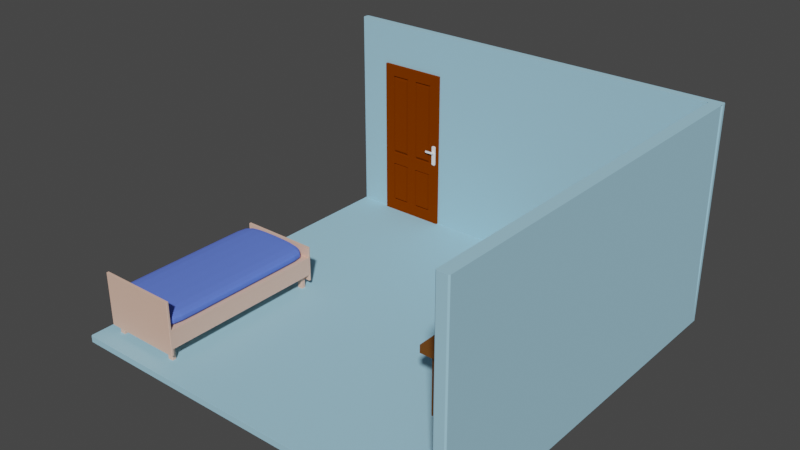 # Source: roomscene.blend  (saved by Blender 2.81.16; exported with 4.5.12 LTS)
import bpy
from mathutils import Matrix  # noqa: F401  (used for matrix-valued properties, if any)

bpy.ops.wm.read_factory_settings(use_empty=True)
scene = bpy.context.scene
scene.name = 'Scene'

# ---- collections
col_collection = bpy.data.collections.new('Collection'); scene.collection.children.link(col_collection)

# ---- materials (node trees are filled in below, after node groups)
mat_wall = bpy.data.materials.new('Wall')
mat_wall.use_transparent_shadow = False
mat_door = bpy.data.materials.new('Door')
mat_door.use_transparent_shadow = False
mat_doorhandle = bpy.data.materials.new('DoorHandle')
mat_doorhandle.use_transparent_shadow = False
mat_bed = bpy.data.materials.new('Bed')
mat_bed.use_transparent_shadow = False
mat_mattress = bpy.data.materials.new('Mattress')
mat_mattress.use_transparent_shadow = False
mat_table = bpy.data.materials.new('Table')
mat_table.use_transparent_shadow = False
mat_laptop = bpy.data.materials.new('Laptop')
mat_laptop.use_transparent_shadow = False

# ---- material node trees
mat_wall.use_nodes = True; mat_wall.node_tree.nodes.clear()
_N = mat_wall.node_tree.nodes; _L = mat_wall.node_tree.links
n0 = _N.new('ShaderNodeOutputMaterial'); n0.name = 'Material Output'; n0.location = (300, 300)
n1 = _N.new('ShaderNodeBsdfPrincipled'); n1.name = 'Principled BSDF'; n1.location = (10, 300)
n1.distribution = 'GGX'
n1.subsurface_method = 'BURLEY'
n1.inputs[0].default_value = (0.3658, 0.6456, 0.8, 1.0)
n1.inputs[2].default_value = 1.0
n1.inputs[3].default_value = 1.45
n1.inputs[27].default_value = (0.0, 0.0, 0.0, 1.0)
n1.inputs[28].default_value = 1.0
_L.new(n1.outputs[0], n0.inputs[0])
n0.is_active_output = True
mat_door.use_nodes = True; mat_door.node_tree.nodes.clear()
_N = mat_door.node_tree.nodes; _L = mat_door.node_tree.links
n0 = _N.new('ShaderNodeOutputMaterial'); n0.name = 'Material Output'; n0.location = (300, 300)
n1 = _N.new('ShaderNodeBsdfDiffuse'); n1.name = 'Diffuse BSDF'; n1.location = (10, 300)
n1.inputs[0].default_value = (0.1574, 0.02908, 0.0, 1.0)
n1.inputs[1].default_value = 1.0
_L.new(n1.outputs[0], n0.inputs[0])
n0.is_active_output = True
mat_doorhandle.use_nodes = True; mat_doorhandle.node_tree.nodes.clear()
_N = mat_doorhandle.node_tree.nodes; _L = mat_doorhandle.node_tree.links
n0 = _N.new('ShaderNodeOutputMaterial'); n0.name = 'Material Output'; n0.location = (300, 300)
n1 = _N.new('ShaderNodeBsdfPrincipled'); n1.name = 'Principled BSDF'; n1.location = (10, 300)
n1.distribution = 'GGX'
n1.subsurface_method = 'BURLEY'
n1.inputs[0].default_value = (1.0, 1.0, 1.0, 1.0)
n1.inputs[3].default_value = 1.45
n1.inputs[27].default_value = (0.0, 0.0, 0.0, 1.0)
n1.inputs[28].default_value = 1.0
_L.new(n1.outputs[0], n0.inputs[0])
n0.is_active_output = True
mat_bed.use_nodes = True; mat_bed.node_tree.nodes.clear()
_N = mat_bed.node_tree.nodes; _L = mat_bed.node_tree.links
n0 = _N.new('ShaderNodeOutputMaterial'); n0.name = 'Material Output'; n0.location = (300, 300)
n1 = _N.new('ShaderNodeBsdfPrincipled'); n1.name = 'Principled BSDF'; n1.location = (10, 300)
n1.distribution = 'GGX'
n1.subsurface_method = 'BURLEY'
n1.inputs[0].default_value = (0.8, 0.5134, 0.3953, 1.0)
n1.inputs[2].default_value = 1.0
n1.inputs[3].default_value = 1.45
n1.inputs[27].default_value = (0.0, 0.0, 0.0, 1.0)
n1.inputs[28].default_value = 1.0
_L.new(n1.outputs[0], n0.inputs[0])
n0.is_active_output = True
mat_mattress.use_nodes = True; mat_mattress.node_tree.nodes.clear()
_N = mat_mattress.node_tree.nodes; _L = mat_mattress.node_tree.links
n0 = _N.new('ShaderNodeOutputMaterial'); n0.name = 'Material Output'; n0.location = (300, 300)
n1 = _N.new('ShaderNodeBsdfPrincipled'); n1.name = 'Principled BSDF'; n1.location = (10, 300)
n1.distribution = 'GGX'
n1.subsurface_method = 'BURLEY'
n1.inputs[0].default_value = (0.1111, 0.1939, 0.8, 1.0)
n1.inputs[2].default_value = 1.0
n1.inputs[3].default_value = 1.45
n1.inputs[27].default_value = (0.0, 0.0, 0.0, 1.0)
n1.inputs[28].default_value = 1.0
_L.new(n1.outputs[0], n0.inputs[0])
n0.is_active_output = True
mat_table.use_nodes = True; mat_table.node_tree.nodes.clear()
_N = mat_table.node_tree.nodes; _L = mat_table.node_tree.links
n0 = _N.new('ShaderNodeOutputMaterial'); n0.name = 'Material Output'; n0.location = (300, 300)
n1 = _N.new('ShaderNodeBsdfPrincipled'); n1.name = 'Principled BSDF'; n1.location = (10, 300)
n1.distribution = 'GGX'
n1.subsurface_method = 'BURLEY'
n1.inputs[0].default_value = (0.1574, 0.05046, 0.0, 1.0)
n1.inputs[2].default_value = 1.0
n1.inputs[3].default_value = 1.45
n1.inputs[27].default_value = (0.0, 0.0, 0.0, 1.0)
n1.inputs[28].default_value = 1.0
_L.new(n1.outputs[0], n0.inputs[0])
n0.is_active_output = True
mat_laptop.use_nodes = True; mat_laptop.node_tree.nodes.clear()
_N = mat_laptop.node_tree.nodes; _L = mat_laptop.node_tree.links
n0 = _N.new('ShaderNodeOutputMaterial'); n0.name = 'Material Output'; n0.location = (300, 300)
n1 = _N.new('ShaderNodeBsdfPrincipled'); n1.name = 'Principled BSDF'; n1.location = (10, 300)
n1.distribution = 'GGX'
n1.subsurface_method = 'BURLEY'
n1.inputs[0].default_value = (0.5705, 0.5705, 0.5705, 1.0)
n1.inputs[3].default_value = 1.45
n1.inputs[27].default_value = (0.0, 0.0, 0.0, 1.0)
n1.inputs[28].default_value = 1.0
_L.new(n1.outputs[0], n0.inputs[0])
n0.is_active_output = True

# ---- world
world_world = bpy.data.worlds.new('World'); scene.world = world_world
world_world.use_nodes = True; world_world.node_tree.nodes.clear()
_N = world_world.node_tree.nodes; _L = world_world.node_tree.links
n0 = _N.new('ShaderNodeOutputWorld'); n0.name = 'World Output'; n0.location = (300, 300)
n1 = _N.new('ShaderNodeBackground'); n1.name = 'Background'; n1.location = (10, 300)
n1.inputs[0].default_value = (0.05088, 0.05088, 0.05088, 1.0)
_L.new(n1.outputs[0], n0.inputs[0])
n0.is_active_output = True
world_world.color = (0.05088, 0.05088, 0.05088)
world_world.use_sun_shadow = False
world_world.sun_shadow_jitter_overblur = 0.0

# ---- meshes
me_cube = bpy.data.meshes.new('Cube')
me_cube.from_pydata([(0.8271, 0.8216, 1.0), (0.8271, 0.8216, -0.516), (0.8271, -0.3221, 1.0), (0.8271, -0.3221, -0.516), (-0.3742, 0.8216, 1.0), (-0.3742, 0.8216, -0.516), (-0.3742, -0.3221, 1.0), (-0.3742, -0.3221, -0.516), (0.7921, 0.8216, -0.516), (0.7921, -0.3221, 1.0), (0.7921, -0.3221, -0.516), (0.7921, 0.8216, 1.0), (-0.3742, 0.7989, -0.516), (0.8271, 0.7989, 1.0), (-0.3742, 0.7989, 1.0), (0.8271, 0.7989, -0.516), (0.7921, 0.7989, -0.516), (0.7921, 0.7989, 1.0), (0.8271, 0.7989, 51.0), (0.8271, -0.3221, 51.0), (-0.3742, 0.7989, 51.0), (-0.3742, 0.8216, 51.0), (0.7921, 0.8216, 51.0), (0.8271, 0.8216, 51.0), (0.7921, -0.3221, 51.0), (0.7921, 0.7989, 51.0)], [], [(17, 14, 6, 9), (10, 9, 6, 7), (12, 14, 4, 5), (16, 15, 3, 10), (15, 13, 2, 3), (8, 11, 0, 1), (5, 4, 11, 8), (12, 16, 10, 7), (3, 2, 9, 10), (2, 13, 18, 19), (4, 14, 20, 21), (5, 8, 16, 12), (1, 0, 13, 15), (8, 1, 15, 16), (7, 6, 14, 12), (14, 17, 25, 20), (18, 25, 24, 19), (23, 22, 25, 18), (22, 21, 20, 25), (13, 0, 23, 18), (0, 11, 22, 23), (17, 9, 24, 25), (11, 4, 21, 22), (9, 2, 19, 24)])
_uv = me_cube.uv_layers.new(name='UVMap')
_uv.uv.foreach_set('vector', [0.6294, 0.505, 0.875, 0.505, 0.875, 0.75, 0.6294, 0.75, 0.375, 0.7544, 0.625, 0.7544, 0.625, 1.0, 0.375, 1.0, 0.375, 0.245, 0.625, 0.245, 0.625, 0.25, 0.375, 0.25, 0.3706, 0.505, 0.375, 0.505, 0.375, 0.75, 0.3706, 0.75, 0.375, 0.505, 0.625, 0.505, 0.625, 0.75, 0.375, 0.75, 0.375, 0.4956, 0.625, 0.4956, 0.625, 0.5, 0.375, 0.5, 0.375, 0.25, 0.625, 0.25, 0.625, 0.4956, 0.375, 0.4956, 0.125, 0.505, 0.3706, 0.505, 0.3706, 0.75, 0.125, 0.75, 0.375, 0.75, 0.625, 0.75, 0.625, 0.7544, 0.375, 0.7544, 0.625, 0.75, 0.625, 0.505, 0.625, 0.505, 0.625, 0.75, 0.625, 0.25, 0.625, 0.245, 0.625, 0.245, 0.625, 0.25, 0.125, 0.5, 0.3706, 0.5, 0.3706, 0.505, 0.125, 0.505, 0.375, 0.5, 0.625, 0.5, 0.625, 0.505, 0.375, 0.505, 0.3706, 0.5, 0.375, 0.5, 0.375, 0.505, 0.3706, 0.505, 0.375, 0.0, 0.625, 0.0, 0.625, 0.245, 0.375, 0.245, 0.875, 0.505, 0.6294, 0.505, 0.6294, 0.505, 0.875, 0.505, 0.625, 0.505, 0.6294, 0.505, 0.6294, 0.75, 0.625, 0.75, 0.625, 0.5, 0.6294, 0.5, 0.6294, 0.505, 0.625, 0.505, 0.6294, 0.5, 0.875, 0.5, 0.875, 0.505, 0.6294, 0.505, 0.625, 0.505, 0.625, 0.5, 0.625, 0.5, 0.625, 0.505, 0.625, 0.5, 0.625, 0.4956, 0.625, 0.4956, 0.625, 0.5, 0.6294, 0.505, 0.6294, 0.75, 0.6294, 0.75, 0.6294, 0.505, 0.625, 0.4956, 0.625, 0.25, 0.625, 0.25, 0.625, 0.4956, 0.625, 0.7544, 0.625, 0.75, 0.625, 0.75, 0.625, 0.7544])
me_cube.materials.append(mat_wall)
me_cube.use_remesh_preserve_volume = False
me_cube.use_remesh_preserve_attributes = False
me_cube.use_mirror_vertex_groups = False
me_cube.update()
me_cube_001 = bpy.data.meshes.new('Cube.001')
me_cube_001.from_pydata([(-1.0, -2.247, -1.0), (-1.0, -2.247, 1.0), (1.0, -2.247, -1.0), (1.0, -2.247, 1.0), (-1.0, -2.247, 0.8602), (1.0, -2.247, 0.8602), (1.0, -2.247, -0.1747), (-1.0, -2.247, -0.1747), (-0.7023, -2.247, -1.0), (-0.7023, -2.247, 1.0), (-0.7023, -2.247, 0.8602), (-0.7023, -2.247, -0.1747), (-0.1502, -2.247, -1.0), (-0.1502, -2.247, 1.0), (-0.1502, -2.247, 0.8602), (-0.1502, -2.247, -0.1747), (0.1335, -2.247, -1.0), (0.1335, -2.247, 1.0), (0.1335, -2.247, 0.8602), (0.1335, -2.247, -0.1747), (0.6905, -2.247, -1.0), (0.6905, -2.247, 1.0), (0.6905, -2.247, 0.8602), (0.6905, -2.247, -0.1747), (1.0, -2.247, -0.327), (-1.0, -2.247, -0.327), (-0.7023, -2.247, -0.327), (-0.1502, -2.247, -0.327), (0.1335, -2.247, -0.327), (0.6905, -2.247, -0.327), (1.0, -2.247, -0.8413), (-0.7023, -2.247, -0.8413), (-0.1502, -2.247, -0.8413), (0.1335, -2.247, -0.8413), (0.6905, -2.247, -0.8413), (-1.0, -2.247, -0.8413), (-0.1502, -1.472, 0.8602), (-0.7023, -1.472, 0.8602), (-0.1502, -1.472, -0.1747), (-0.7023, -1.472, -0.1747), (0.6905, -1.472, 0.8602), (0.1335, -1.472, 0.8602), (0.6905, -1.472, -0.1747), (0.1335, -1.472, -0.1747), (0.6905, -1.472, -0.327), (0.1335, -1.472, -0.327), (-0.1502, -1.472, -0.327), (-0.7023, -1.472, -0.327), (-0.7023, -1.472, -0.8413), (-0.1502, -1.472, -0.8413), (0.1335, -1.472, -0.8413), (0.6905, -1.472, -0.8413), (-0.2105, -2.333, 0.8196), (-0.642, -2.333, 0.8196), (-0.2105, -2.333, -0.134), (-0.642, -2.333, -0.134), (0.6297, -2.333, 0.8196), (0.1943, -2.333, 0.8196), (0.6297, -2.333, -0.134), (0.1943, -2.333, -0.134), (0.6297, -2.333, -0.3472), (0.1943, -2.333, -0.3472), (-0.2105, -2.333, -0.3472), (-0.642, -2.333, -0.3472), (-0.642, -2.333, -0.8211), (-0.2105, -2.333, -0.8211), (0.1943, -2.333, -0.8211), (0.6297, -2.333, -0.8211), (0.8032, -2.569, -0.165), (0.8032, -2.569, 0.07343), (0.9298, -2.569, -0.165), (0.9298, -2.569, 0.07343), (0.8242, -2.569, -0.1709), (0.8242, -2.569, 0.07932), (0.9088, -2.569, -0.1709), (0.9088, -2.569, 0.07932), (0.8566, -2.569, -0.1753), (0.8566, -2.569, 0.08374), (0.8764, -2.569, -0.1753), (0.8764, -2.569, 0.08374), (0.8032, -2.569, 0.005217), (0.9298, -2.569, 0.005217), (0.9298, -2.569, -0.01699), (0.8032, -2.569, -0.01699), (0.8299, -2.569, -0.165), (0.8299, -2.569, 0.07343), (0.8421, -2.569, -0.1709), (0.8421, -2.569, 0.07932), (0.8608, -2.569, -0.1753), (0.8608, -2.569, 0.08374), (0.8299, -2.569, 0.005217), (0.8299, -2.569, -0.01699), (0.8951, -2.569, -0.165), (0.8857, -2.569, -0.1709), (0.871, -2.569, -0.1753), (0.8951, -2.569, 0.07343), (0.8857, -2.569, 0.07932), (0.871, -2.569, 0.08374), (0.8951, -2.569, 0.005217), (0.8951, -2.569, -0.01699), (0.8869, -3.267, 0.005217), (0.8358, -2.768, 0.005217), (0.8869, -3.267, -0.01699), (0.8358, -2.768, -0.01699), (0.8267, -3.445, 0.005217), (0.8206, -3.023, 0.005217), (0.8267, -3.445, -0.01699), (0.8206, -3.023, -0.01699), (0.6049, -3.461, 0.005217), (0.5987, -3.038, 0.005217), (0.6049, -3.461, -0.01699), (0.5987, -3.038, -0.01699), (0.8032, -1.253, -0.165), (0.8032, -1.253, 0.07343), (0.9298, -1.253, -0.165), (0.9298, -1.253, 0.07343), (0.8242, -1.253, -0.1709), (0.8242, -1.253, 0.07932), (0.9088, -1.253, -0.1709), (0.9088, -1.253, 0.07932), (0.8566, -1.253, -0.1753), (0.8566, -1.253, 0.08374), (0.8764, -1.253, -0.1753), (0.8764, -1.253, 0.08374), (0.9298, -1.253, 0.005217), (0.8032, -1.253, 0.005217), (0.8032, -1.253, -0.01699), (0.9298, -1.253, -0.01699), (0.8608, -1.253, 0.08374), (0.8608, -1.253, -0.1753), (0.871, -1.253, 0.08374), (0.871, -1.253, -0.1753), (-1.0, 0.0, -1.0), (-1.0, 0.0, 1.0), (1.0, 0.0, -1.0), (1.0, 0.0, 1.0), (1.0, 0.0, 0.8602), (-1.0, 0.0, 0.8602), (-1.0, 0.0, -0.1747), (1.0, 0.0, -0.1747), (-0.7023, 0.0, 1.0), (-0.7023, 0.0, -1.0), (-0.1502, 0.0, 1.0), (-0.1502, 0.0, -1.0), (0.1335, 0.0, 1.0), (0.1335, 0.0, -1.0), (0.6905, 0.0, 1.0), (0.6905, 0.0, -1.0), (1.0, 0.0, -0.327), (-1.0, 0.0, -0.327), (-1.0, 0.0, -0.8413), (1.0, 0.0, -0.8413)], [], [(136, 135, 3, 5), (10, 9, 1, 4), (147, 134, 2, 20), (140, 133, 1, 9), (11, 10, 4, 7), (139, 136, 5, 6), (148, 139, 6, 24), (26, 11, 7, 25), (27, 15, 11, 26), (22, 18, 41, 40), (142, 140, 9, 13), (132, 141, 8, 0), (14, 13, 9, 10), (18, 17, 13, 14), (144, 142, 13, 17), (19, 18, 14, 15), (28, 19, 15, 27), (141, 143, 12, 8), (29, 23, 19, 28), (34, 29, 44, 51), (146, 144, 17, 21), (22, 21, 17, 18), (143, 145, 16, 12), (5, 3, 21, 22), (135, 146, 21, 3), (6, 5, 22, 23), (24, 6, 23, 29), (145, 147, 20, 16), (30, 24, 29, 34), (31, 32, 49, 48), (33, 28, 27, 32), (11, 15, 38, 39), (31, 26, 25, 35), (151, 148, 24, 30), (134, 151, 30, 2), (8, 31, 35, 0), (12, 32, 31, 8), (16, 33, 32, 12), (20, 34, 33, 16), (2, 30, 34, 20), (42, 40, 56, 58), (48, 49, 65, 64), (41, 43, 59, 57), (51, 44, 60, 67), (27, 26, 47, 46), (19, 23, 42, 43), (26, 31, 48, 47), (10, 11, 39, 37), (15, 14, 36, 38), (14, 10, 37, 36), (18, 19, 43, 41), (32, 27, 46, 49), (33, 34, 51, 50), (29, 28, 45, 44), (23, 22, 40, 42), (28, 33, 50, 45), (54, 52, 53, 55), (58, 56, 57, 59), (67, 60, 61, 66), (65, 62, 63, 64), (36, 37, 53, 52), (50, 51, 67, 66), (44, 45, 61, 60), (39, 38, 54, 55), (46, 47, 63, 62), (37, 39, 55, 53), (47, 48, 64, 63), (38, 36, 52, 54), (49, 46, 62, 65), (40, 41, 57, 56), (45, 50, 66, 61), (43, 42, 58, 59), (124, 115, 71, 81), (90, 85, 69, 80), (84, 68, 72, 86), (118, 74, 78, 122), (113, 69, 73, 117), (95, 71, 75, 96), (114, 70, 74, 118), (131, 122, 78, 94), (128, 121, 77, 89), (96, 75, 79, 97), (117, 73, 77, 121), (86, 72, 76, 88), (91, 90, 80, 83), (127, 124, 81, 82), (114, 127, 82, 70), (84, 91, 83, 68), (92, 99, 91, 84), (91, 99, 102, 103), (93, 86, 88, 94), (73, 87, 89, 77), (130, 128, 89, 97), (120, 129, 88, 76), (69, 85, 87, 73), (92, 84, 86, 93), (98, 95, 85, 90), (81, 71, 95, 98), (70, 92, 93, 74), (123, 130, 97, 79), (74, 93, 94, 78), (82, 81, 98, 99), (70, 82, 99, 92), (87, 96, 97, 89), (129, 131, 94, 88), (85, 95, 96, 87), (101, 103, 107, 105), (98, 90, 101, 100), (99, 98, 100, 102), (90, 91, 103, 101), (106, 104, 108, 110), (100, 101, 105, 104), (102, 100, 104, 106), (103, 102, 106, 107), (110, 108, 109, 111), (107, 106, 110, 111), (105, 107, 111, 109), (104, 105, 109, 108), (68, 83, 126, 112), (83, 80, 125, 126), (75, 119, 123, 79), (72, 116, 120, 76), (68, 112, 116, 72), (71, 115, 119, 75), (80, 69, 113, 125), (0, 35, 150, 132), (35, 25, 149, 150), (25, 7, 138, 149), (7, 4, 137, 138), (4, 1, 133, 137)])
me_cube_001.polygons.foreach_set('material_index', [0, 0, 0, 0, 0, 0, 0, 0, 0, 0, 0, 0, 0, 0, 0, 0, 0, 0, 0, 0, 0, 0, 0, 0, 0, 0, 0, 0, 0, 0, 0, 0, 0, 0, 0, 0, 0, 0, 0, 0, 0, 0, 0, 0, 0, 0, 0, 0, 0, 0, 0, 0, 0, 0, 0, 0, 0, 0, 0, 0, 0, 0, 0, 0, 0, 0, 0, 0, 0, 0, 0, 0, 1, 1, 1, 1, 1, 1, 1, 1, 1, 1, 1, 1, 1, 1, 1, 1, 1, 1, 1, 1, 1, 1, 1, 1, 1, 1, 1, 1, 1, 1, 1, 1, 1, 1, 1, 1, 1, 1, 1, 1, 1, 1, 1, 1, 1, 1, 1, 1, 1, 1, 1, 1, 1, 0, 0, 0, 0, 0])
_uv = me_cube_001.uv_layers.new(name='UVMap')
_uv.uv.foreach_set('vector', [0.6028, 0.625, 0.625, 0.625, 0.625, 0.75, 0.6028, 0.75, 0.6028, 0.9628, 0.625, 0.9628, 0.625, 1.0, 0.6028, 1.0, 0.3363, 0.625, 0.375, 0.625, 0.375, 0.75, 0.3363, 0.75, 0.8378, 0.625, 0.875, 0.625, 0.875, 0.75, 0.8378, 0.75, 0.4761, 0.9628, 0.6028, 0.9628, 0.6028, 1.0, 0.4761, 1.0, 0.4761, 0.625, 0.6028, 0.625, 0.6028, 0.75, 0.4761, 0.75, 0.4574, 0.625, 0.4761, 0.625, 0.4761, 0.75, 0.4574, 0.75, 0.4574, 0.9628, 0.4761, 0.9628, 0.4761, 1.0, 0.4574, 1.0, 0.4574, 0.8938, 0.4761, 0.8938, 0.4761, 0.9628, 0.4574, 0.9628, 0.6028, 0.7887, 0.6028, 0.8583, 0.6028, 0.8583, 0.6028, 0.7887, 0.7688, 0.625, 0.8378, 0.625, 0.8378, 0.75, 0.7688, 0.75, 0.125, 0.625, 0.1622, 0.625, 0.1622, 0.75, 0.125, 0.75, 0.6028, 0.8938, 0.625, 0.8938, 0.625, 0.9628, 0.6028, 0.9628, 0.6028, 0.8583, 0.625, 0.8583, 0.625, 0.8938, 0.6028, 0.8938, 0.7333, 0.625, 0.7688, 0.625, 0.7688, 0.75, 0.7333, 0.75, 0.4761, 0.8583, 0.6028, 0.8583, 0.6028, 0.8938, 0.4761, 0.8938, 0.4574, 0.8583, 0.4761, 0.8583, 0.4761, 0.8938, 0.4574, 0.8938, 0.1622, 0.625, 0.2312, 0.625, 0.2312, 0.75, 0.1622, 0.75, 0.4574, 0.7887, 0.4761, 0.7887, 0.4761, 0.8583, 0.4574, 0.8583, 0.3944, 0.7887, 0.4574, 0.7887, 0.4574, 0.7887, 0.3944, 0.7887, 0.6637, 0.625, 0.7333, 0.625, 0.7333, 0.75, 0.6637, 0.75, 0.6028, 0.7887, 0.625, 0.7887, 0.625, 0.8583, 0.6028, 0.8583, 0.2312, 0.625, 0.2667, 0.625, 0.2667, 0.75, 0.2312, 0.75, 0.6028, 0.75, 0.625, 0.75, 0.625, 0.7887, 0.6028, 0.7887, 0.625, 0.625, 0.6637, 0.625, 0.6637, 0.75, 0.625, 0.75, 0.4761, 0.75, 0.6028, 0.75, 0.6028, 0.7887, 0.4761, 0.7887, 0.4574, 0.75, 0.4761, 0.75, 0.4761, 0.7887, 0.4574, 0.7887, 0.2667, 0.625, 0.3363, 0.625, 0.3363, 0.75, 0.2667, 0.75, 0.3944, 0.75, 0.4574, 0.75, 0.4574, 0.7887, 0.3944, 0.7887, 0.3944, 0.9628, 0.3944, 0.8938, 0.3944, 0.8938, 0.3944, 0.9628, 0.3944, 0.8583, 0.4574, 0.8583, 0.4574, 0.8938, 0.3944, 0.8938, 0.4761, 0.9628, 0.4761, 0.8938, 0.4761, 0.8938, 0.4761, 0.9628, 0.3944, 0.9628, 0.4574, 0.9628, 0.4574, 1.0, 0.3944, 1.0, 0.3944, 0.625, 0.4574, 0.625, 0.4574, 0.75, 0.3944, 0.75, 0.375, 0.625, 0.3944, 0.625, 0.3944, 0.75, 0.375, 0.75, 0.375, 0.9628, 0.3944, 0.9628, 0.3944, 1.0, 0.375, 1.0, 0.375, 0.8938, 0.3944, 0.8938, 0.3944, 0.9628, 0.375, 0.9628, 0.375, 0.8583, 0.3944, 0.8583, 0.3944, 0.8938, 0.375, 0.8938, 0.375, 0.7887, 0.3944, 0.7887, 0.3944, 0.8583, 0.375, 0.8583, 0.375, 0.75, 0.3944, 0.75, 0.3944, 0.7887, 0.375, 0.7887, 0.4761, 0.7887, 0.6028, 0.7887, 0.6028, 0.7887, 0.4761, 0.7887, 0.3944, 0.9628, 0.3944, 0.8938, 0.3944, 0.8938, 0.3944, 0.9628, 0.6028, 0.8583, 0.4761, 0.8583, 0.4761, 0.8583, 0.6028, 0.8583, 0.3944, 0.7887, 0.4574, 0.7887, 0.4574, 0.7887, 0.3944, 0.7887, 0.4574, 0.8938, 0.4574, 0.9628, 0.4574, 0.9628, 0.4574, 0.8938, 0.4761, 0.8583, 0.4761, 0.7887, 0.4761, 0.7887, 0.4761, 0.8583, 0.4574, 0.9628, 0.3944, 0.9628, 0.3944, 0.9628, 0.4574, 0.9628, 0.6028, 0.9628, 0.4761, 0.9628, 0.4761, 0.9628, 0.6028, 0.9628, 0.4761, 0.8938, 0.6028, 0.8938, 0.6028, 0.8938, 0.4761, 0.8938, 0.6028, 0.8938, 0.6028, 0.9628, 0.6028, 0.9628, 0.6028, 0.8938, 0.6028, 0.8583, 0.4761, 0.8583, 0.4761, 0.8583, 0.6028, 0.8583, 0.3944, 0.8938, 0.4574, 0.8938, 0.4574, 0.8938, 0.3944, 0.8938, 0.3944, 0.8583, 0.3944, 0.7887, 0.3944, 0.7887, 0.3944, 0.8583, 0.4574, 0.7887, 0.4574, 0.8583, 0.4574, 0.8583, 0.4574, 0.7887, 0.4761, 0.7887, 0.6028, 0.7887, 0.6028, 0.7887, 0.4761, 0.7887, 0.4574, 0.8583, 0.3944, 0.8583, 0.3944, 0.8583, 0.4574, 0.8583, 0.4761, 0.8938, 0.6028, 0.8938, 0.6028, 0.9628, 0.4761, 0.9628, 0.4761, 0.7887, 0.6028, 0.7887, 0.6028, 0.8583, 0.4761, 0.8583, 0.3944, 0.7887, 0.4574, 0.7887, 0.4574, 0.8583, 0.3944, 0.8583, 0.3944, 0.8938, 0.4574, 0.8938, 0.4574, 0.9628, 0.3944, 0.9628, 0.6028, 0.8938, 0.6028, 0.9628, 0.6028, 0.9628, 0.6028, 0.8938, 0.3944, 0.8583, 0.3944, 0.7887, 0.3944, 0.7887, 0.3944, 0.8583, 0.4574, 0.7887, 0.4574, 0.8583, 0.4574, 0.8583, 0.4574, 0.7887, 0.4761, 0.9628, 0.4761, 0.8938, 0.4761, 0.8938, 0.4761, 0.9628, 0.4574, 0.8938, 0.4574, 0.9628, 0.4574, 0.9628, 0.4574, 0.8938, 0.6028, 0.9628, 0.4761, 0.9628, 0.4761, 0.9628, 0.6028, 0.9628, 0.4574, 0.9628, 0.3944, 0.9628, 0.3944, 0.9628, 0.4574, 0.9628, 0.4761, 0.8938, 0.6028, 0.8938, 0.6028, 0.8938, 0.4761, 0.8938, 0.3944, 0.8938, 0.4574, 0.8938, 0.4574, 0.8938, 0.3944, 0.8938, 0.6028, 0.7887, 0.6028, 0.8583, 0.6028, 0.8583, 0.6028, 0.7887, 0.4574, 0.8583, 0.3944, 0.8583, 0.3944, 0.8583, 0.4574, 0.8583, 0.4761, 0.8583, 0.4761, 0.7887, 0.4761, 0.7887, 0.4761, 0.8583, 0.5535, 0.625, 0.625, 0.625, 0.625, 0.75, 0.5535, 0.75, 0.5535, 0.9473, 0.625, 0.9473, 0.625, 1.0, 0.5535, 1.0, 0.375, 0.9473, 0.375, 1.0, 0.375, 1.0, 0.375, 0.9616, 0.375, 0.625, 0.375, 0.75, 0.375, 0.75, 0.375, 0.625, 0.625, 0.125, 0.625, 0.0, 0.625, 0.0, 0.625, 0.125, 0.625, 0.8177, 0.625, 0.75, 0.625, 0.75, 0.625, 0.8287, 0.375, 0.625, 0.375, 0.75, 0.375, 0.75, 0.375, 0.625, 0.3065, 0.625, 0.375, 0.625, 0.375, 0.75, 0.3065, 0.75, 0.8223, 0.625, 0.875, 0.625, 0.875, 0.75, 0.8223, 0.75, 0.625, 0.8287, 0.625, 0.75, 0.625, 0.75, 0.625, 0.825, 0.625, 0.125, 0.625, 0.0, 0.625, 0.0, 0.625, 0.125, 0.375, 0.9616, 0.375, 1.0, 0.375, 1.0, 0.375, 0.919, 0.5302, 0.9473, 0.5535, 0.9473, 0.5535, 1.0, 0.5302, 1.0, 0.5302, 0.625, 0.5535, 0.625, 0.5535, 0.75, 0.5302, 0.75, 0.375, 0.625, 0.5302, 0.625, 0.5302, 0.75, 0.375, 0.75, 0.375, 0.9473, 0.5302, 0.9473, 0.5302, 1.0, 0.375, 1.0, 0.375, 0.8177, 0.5302, 0.8185, 0.5302, 0.9473, 0.375, 0.9473, 0.5302, 0.9473, 0.5302, 0.8185, 0.5302, 0.8185, 0.5302, 0.9473, 0.375, 0.8287, 0.375, 0.9616, 0.375, 0.919, 0.375, 0.825, 0.625, 1.0, 0.625, 0.9616, 0.625, 0.919, 0.625, 1.0, 0.6935, 0.625, 0.8223, 0.625, 0.8223, 0.75, 0.6935, 0.75, 0.125, 0.625, 0.1777, 0.625, 0.1777, 0.75, 0.125, 0.75, 0.625, 1.0, 0.625, 0.9473, 0.625, 0.9616, 0.625, 1.0, 0.375, 0.8177, 0.375, 0.9473, 0.375, 0.9616, 0.375, 0.8287, 0.5535, 0.8185, 0.625, 0.8177, 0.625, 0.9473, 0.5535, 0.9473, 0.5535, 0.75, 0.625, 0.75, 0.625, 0.8177, 0.5535, 0.8185, 0.375, 0.75, 0.375, 0.8177, 0.375, 0.8287, 0.375, 0.75, 0.625, 0.625, 0.6935, 0.625, 0.6935, 0.75, 0.625, 0.75, 0.375, 0.75, 0.375, 0.8287, 0.375, 0.825, 0.375, 0.75, 0.5302, 0.75, 0.5535, 0.75, 0.5535, 0.8185, 0.5302, 0.8185, 0.375, 0.75, 0.5302, 0.75, 0.5302, 0.8185, 0.375, 0.8177, 0.625, 0.9616, 0.625, 0.8287, 0.625, 0.825, 0.625, 0.919, 0.1777, 0.625, 0.3065, 0.625, 0.3065, 0.75, 0.1777, 0.75, 0.625, 0.9473, 0.625, 0.8177, 0.625, 0.8287, 0.625, 0.9616, 0.5535, 0.9473, 0.5302, 0.9473, 0.5302, 0.9473, 0.5535, 0.9473, 0.5535, 0.8185, 0.5535, 0.9473, 0.5535, 0.9473, 0.5535, 0.8185, 0.5302, 0.8185, 0.5535, 0.8185, 0.5535, 0.8185, 0.5302, 0.8185, 0.5535, 0.9473, 0.5302, 0.9473, 0.5302, 0.9473, 0.5535, 0.9473, 0.5302, 0.8185, 0.5535, 0.8185, 0.5535, 0.8185, 0.5302, 0.8185, 0.5535, 0.8185, 0.5535, 0.9473, 0.5535, 0.9473, 0.5535, 0.8185, 0.5302, 0.8185, 0.5535, 0.8185, 0.5535, 0.8185, 0.5302, 0.8185, 0.5302, 0.9473, 0.5302, 0.8185, 0.5302, 0.8185, 0.5302, 0.9473, 0.5302, 0.8185, 0.5535, 0.8185, 0.5535, 0.9473, 0.5302, 0.9473, 0.5302, 0.9473, 0.5302, 0.8185, 0.5302, 0.8185, 0.5302, 0.9473, 0.5535, 0.9473, 0.5302, 0.9473, 0.5302, 0.9473, 0.5535, 0.9473, 0.5535, 0.8185, 0.5535, 0.9473, 0.5535, 0.9473, 0.5535, 0.8185, 0.375, 0.0, 0.5302, 0.0, 0.5302, 0.125, 0.375, 0.125, 0.5302, 0.0, 0.5535, 0.0, 0.5535, 0.125, 0.5302, 0.125, 0.625, 0.75, 0.625, 0.625, 0.625, 0.625, 0.625, 0.75, 0.375, 0.0, 0.375, 0.125, 0.375, 0.125, 0.375, 0.0, 0.375, 0.0, 0.375, 0.125, 0.375, 0.125, 0.375, 0.0, 0.625, 0.75, 0.625, 0.625, 0.625, 0.625, 0.625, 0.75, 0.5535, 0.0, 0.625, 0.0, 0.625, 0.125, 0.5535, 0.125, 0.375, 0.0, 0.3944, 0.0, 0.3944, 0.125, 0.375, 0.125, 0.3944, 0.0, 0.4574, 0.0, 0.4574, 0.125, 0.3944, 0.125, 0.4574, 0.0, 0.4761, 0.0, 0.4761, 0.125, 0.4574, 0.125, 0.4761, 0.0, 0.6028, 0.0, 0.6028, 0.125, 0.4761, 0.125, 0.6028, 0.0, 0.625, 0.0, 0.625, 0.125, 0.6028, 0.125])
me_cube_001.materials.append(mat_door)
me_cube_001.materials.append(mat_doorhandle)
me_cube_001.use_remesh_fix_poles = True
me_cube_001.use_remesh_preserve_attributes = False
me_cube_001.use_mirror_vertex_groups = False
me_cube_001.update()
me_cube_003 = bpy.data.meshes.new('Cube.003')
me_cube_003.from_pydata([(-1.0, -1.0, -3.755), (-1.0, -1.0, 1.0), (-1.0, 1.0, -3.755), (-1.0, 1.0, 1.0), (1.0, -1.0, -3.755), (1.0, -1.0, 1.0), (1.0, 1.0, -3.755), (1.0, 1.0, 1.0), (1.03, 1.0, 1.0), (1.03, 1.0, -3.755), (1.03, -1.0, -3.755), (1.03, -1.0, 1.0), (1.0, -1.0, -5.344), (1.0, 1.0, -5.344), (1.0, 1.0, 8.163), (1.0, -1.0, 8.163), (1.03, -1.0, -5.344), (1.03, 1.0, -5.344), (1.03, 1.0, 8.163), (1.03, -1.0, 8.163), (0.9852, 1.0, -3.755), (0.9852, -1.0, 1.0), (0.9852, 1.0, 1.0), (0.9852, -1.0, -3.755), (0.9384, 1.0, -3.755), (0.9384, -1.0, 1.0), (0.9384, 1.0, 1.0), (0.9384, -1.0, -3.755), (-0.9569, 1.0, -3.755), (-0.9569, -1.0, 1.0), (-0.9569, 1.0, 1.0), (-0.9569, -1.0, -3.755), (-0.972, 1.0, -3.755), (-0.972, -1.0, 1.0), (-0.972, 1.0, 1.0), (-0.972, -1.0, -3.755), (-1.0, 1.0, -5.326), (-1.0, -1.0, -5.326), (-1.0, -1.0, 3.658), (-1.0, 1.0, 3.658), (-0.972, 1.0, -5.326), (-0.972, -1.0, 3.658), (-0.972, 1.0, 3.658), (-0.972, -1.0, -5.326), (-0.9058, 1.0, 1.0), (-0.9058, -1.0, -3.755), (-0.9058, 1.0, -3.755), (-0.9058, -1.0, 1.0), (-1.0, 0.885, -3.755), (-1.0, -0.885, -3.755), (-1.0, -0.885, 1.0), (-1.0, 0.885, 1.0), (1.0, -0.885, -3.755), (1.0, 0.885, -3.755), (1.0, 0.885, 1.0), (1.0, -0.885, 1.0), (1.03, -0.885, -3.755), (1.03, 0.885, -3.755), (1.03, 0.885, 1.0), (1.03, -0.885, 1.0), (1.0, -0.885, -5.344), (1.0, 0.885, -5.344), (1.0, 0.885, 8.163), (1.0, -0.885, 8.163), (1.03, -0.885, -5.344), (1.03, 0.885, -5.344), (1.03, 0.885, 8.163), (1.03, -0.885, 8.163), (0.9852, 0.885, -3.755), (0.9852, -0.885, -3.755), (0.9852, 0.885, 1.0), (0.9852, -0.885, 1.0), (0.9384, 0.885, -3.755), (0.9384, -0.885, -3.755), (0.9384, 0.885, 1.0), (0.9384, -0.885, 1.0), (-0.9569, 0.885, -3.755), (-0.9569, -0.885, -3.755), (-0.9569, 0.885, 1.0), (-0.9569, -0.885, 1.0), (-0.972, 0.885, -3.755), (-0.972, -0.885, -3.755), (-0.972, 0.885, 1.0), (-0.972, -0.885, 1.0), (-1.0, 0.885, -5.326), (-1.0, -0.885, -5.326), (-1.0, -0.885, 3.658), (-1.0, 0.885, 3.658), (-0.972, 0.885, -5.326), (-0.972, -0.885, -5.326), (-0.972, 0.885, 3.658), (-0.972, -0.885, 3.658), (-0.9058, 0.885, 1.0), (-0.9058, -0.885, 1.0), (-0.9058, 0.885, -3.755), (-0.9058, -0.885, -3.755), (-1.0, 0.7435, -3.755), (-1.0, -0.7435, -3.755), (-1.0, -0.7435, 1.0), (-1.0, 0.7435, 1.0), (1.0, -0.7435, -3.755), (1.0, 0.7435, -3.755), (1.0, 0.7435, 1.0), (1.0, -0.7435, 1.0), (1.03, -0.7435, -3.755), (1.03, 0.7435, -3.755), (1.03, 0.7435, 1.0), (1.03, -0.7435, 1.0), (1.0, -0.7435, -5.344), (1.0, 0.7435, -5.344), (1.0, 0.7435, 8.163), (1.0, -0.7435, 8.163), (1.03, -0.7435, -5.344), (1.03, 0.7435, -5.344), (1.03, 0.7435, 8.163), (1.03, -0.7435, 8.163), (0.9852, 0.7435, -3.755), (0.9852, -0.7435, -3.755), (0.9852, 0.7435, 1.0), (0.9852, -0.7435, 1.0), (0.9384, 0.7435, -3.755), (0.9384, -0.7435, -3.755), (0.9384, 0.7435, 1.0), (0.9384, -0.7435, 1.0), (-0.9569, 0.7435, -3.755), (-0.9569, -0.7435, -3.755), (-0.9569, 0.7435, 1.0), (-0.9569, -0.7435, 1.0), (-0.972, 0.7435, -3.755), (-0.972, -0.7435, -3.755), (-0.972, 0.7435, 1.0), (-0.972, -0.7435, 1.0), (-1.0, 0.7435, -5.326), (-1.0, -0.7435, -5.326), (-1.0, -0.7435, 3.658), (-1.0, 0.7435, 3.658), (-0.972, 0.7435, -5.326), (-0.972, -0.7435, -5.326), (-0.972, 0.7435, 3.658), (-0.972, -0.7435, 3.658), (-0.9058, 0.7435, 1.0), (-0.9058, -0.7435, 1.0), (-0.9058, 0.7435, -3.755), (-0.9058, -0.7435, -3.755), (0.9852, -0.7435, -7.447), (0.9852, -0.885, -7.447), (0.9384, -0.7435, -7.447), (0.9384, -0.885, -7.447), (-0.9569, -0.7435, -7.447), (-0.9569, -0.885, -7.447), (-0.9058, -0.7435, -7.447), (-0.9058, -0.885, -7.447), (-0.9058, 0.885, -7.447), (-0.9569, 0.885, -7.447), (0.9852, 0.885, -7.447), (0.9384, 0.885, -7.447), (0.9852, 0.7435, -7.447), (0.9384, 0.7435, -7.447), (-0.9569, 0.7435, -7.447), (-0.9058, 0.7435, -7.447)], [], [(48, 51, 3, 2), (55, 5, 15, 63), (82, 34, 42, 90), (33, 1, 0, 35), (56, 59, 11, 10), (6, 7, 8, 9), (5, 4, 10, 11), (10, 4, 12, 16), (63, 15, 19, 67), (61, 13, 17, 65), (8, 7, 14, 18), (56, 10, 16, 64), (6, 9, 17, 13), (53, 6, 13, 61), (5, 11, 19, 15), (58, 8, 18, 66), (69, 52, 4, 23), (20, 22, 7, 6), (24, 26, 22, 20), (73, 69, 23, 27), (5, 21, 23, 4), (55, 71, 21, 5), (95, 73, 27, 45), (46, 44, 26, 24), (21, 25, 27, 23), (71, 75, 25, 21), (32, 34, 30, 28), (81, 77, 31, 35), (47, 29, 31, 45), (93, 79, 29, 47), (34, 3, 39, 42), (2, 3, 34, 32), (29, 33, 35, 31), (79, 83, 33, 29), (91, 86, 38, 41), (85, 89, 43, 37), (2, 32, 40, 36), (35, 0, 37, 43), (50, 1, 38, 86), (48, 2, 36, 84), (1, 33, 41, 38), (81, 35, 43, 89), (75, 93, 47, 25), (25, 47, 45, 27), (28, 30, 44, 46), (77, 95, 45, 31), (28, 46, 94, 76), (95, 77, 149, 151), (26, 44, 92, 74), (123, 141, 93, 75), (32, 80, 88, 40), (129, 81, 89, 137), (0, 49, 85, 37), (96, 48, 84, 132), (3, 51, 87, 39), (98, 50, 86, 134), (36, 40, 88, 84), (133, 137, 89, 85), (42, 39, 87, 90), (139, 134, 86, 91), (30, 34, 82, 78), (127, 131, 83, 79), (44, 30, 78, 92), (141, 127, 79, 93), (32, 28, 76, 80), (129, 125, 77, 81), (22, 26, 74, 70), (119, 123, 75, 71), (46, 24, 72, 94), (143, 121, 73, 95), (7, 22, 70, 54), (103, 119, 71, 55), (24, 20, 68, 72), (76, 94, 152, 153), (20, 6, 53, 68), (117, 100, 52, 69), (11, 59, 67, 19), (106, 58, 66, 114), (4, 52, 60, 12), (101, 53, 61, 109), (9, 57, 65, 17), (104, 56, 64, 112), (12, 60, 64, 16), (109, 61, 65, 113), (14, 62, 66, 18), (111, 63, 67, 115), (9, 8, 58, 57), (104, 107, 59, 56), (33, 83, 91, 41), (130, 82, 90, 138), (7, 54, 62, 14), (103, 55, 63, 111), (0, 1, 50, 49), (96, 99, 51, 48), (49, 50, 98, 97), (97, 98, 99, 96), (54, 102, 110, 62), (102, 103, 111, 110), (83, 131, 139, 91), (131, 130, 138, 139), (57, 58, 106, 105), (105, 106, 107, 104), (62, 110, 114, 66), (110, 111, 115, 114), (60, 108, 112, 64), (108, 109, 113, 112), (57, 105, 113, 65), (105, 104, 112, 113), (52, 100, 108, 60), (100, 101, 109, 108), (59, 107, 115, 67), (107, 106, 114, 115), (68, 53, 101, 116), (116, 101, 100, 117), (73, 121, 146, 147), (120, 116, 117, 121), (54, 70, 118, 102), (102, 118, 119, 103), (94, 72, 120, 142), (142, 120, 121, 143), (70, 74, 122, 118), (118, 122, 123, 119), (80, 76, 124, 128), (128, 124, 125, 129), (92, 78, 126, 140), (140, 126, 127, 141), (78, 82, 130, 126), (126, 130, 131, 127), (90, 87, 135, 138), (138, 135, 134, 139), (84, 88, 136, 132), (132, 136, 137, 133), (51, 99, 135, 87), (99, 98, 134, 135), (49, 97, 133, 85), (97, 96, 132, 133), (80, 128, 136, 88), (128, 129, 137, 136), (74, 92, 140, 122), (122, 140, 141, 123), (143, 95, 151, 150), (124, 142, 143, 125), (148, 150, 151, 149), (146, 144, 145, 147), (155, 154, 156, 157), (153, 152, 159, 158), (142, 124, 158, 159), (68, 116, 156, 154), (124, 76, 153, 158), (125, 143, 150, 148), (117, 69, 145, 144), (77, 125, 148, 149), (72, 68, 154, 155), (69, 73, 147, 145), (116, 120, 157, 156), (94, 142, 159, 152), (120, 72, 155, 157), (121, 117, 144, 146)])
_uv = me_cube_003.uv_layers.new(name='UVMap')
_uv.uv.foreach_set('vector', [0.375, 0.1667, 0.625, 0.1667, 0.625, 0.25, 0.375, 0.25, 0.625, 0.6667, 0.625, 0.75, 0.625, 0.75, 0.625, 0.6667, 0.8741, 0.5833, 0.8741, 0.5, 0.8741, 0.5, 0.8741, 0.5833, 0.625, 0.9991, 0.625, 1.0, 0.375, 1.0, 0.375, 0.9991, 0.375, 0.6667, 0.625, 0.6667, 0.625, 0.75, 0.375, 0.75, 0.375, 0.5, 0.625, 0.5, 0.625, 0.5, 0.375, 0.5, 0.625, 0.75, 0.375, 0.75, 0.375, 0.75, 0.625, 0.75, 0.375, 0.75, 0.375, 0.75, 0.375, 0.75, 0.375, 0.75, 0.625, 0.6667, 0.625, 0.75, 0.625, 0.75, 0.625, 0.6667, 0.375, 0.5833, 0.375, 0.5, 0.375, 0.5, 0.375, 0.5833, 0.625, 0.5, 0.625, 0.5, 0.625, 0.5, 0.625, 0.5, 0.375, 0.6667, 0.375, 0.75, 0.375, 0.75, 0.375, 0.6667, 0.375, 0.5, 0.375, 0.5, 0.375, 0.5, 0.375, 0.5, 0.375, 0.5833, 0.375, 0.5, 0.375, 0.5, 0.375, 0.5833, 0.625, 0.75, 0.625, 0.75, 0.625, 0.75, 0.625, 0.75, 0.625, 0.5833, 0.625, 0.5, 0.625, 0.5, 0.625, 0.5833, 0.25, 0.6667, 0.375, 0.6667, 0.375, 0.75, 0.25, 0.75, 0.375, 0.375, 0.625, 0.375, 0.625, 0.5, 0.375, 0.5, 0.375, 0.3125, 0.625, 0.3125, 0.625, 0.375, 0.375, 0.375, 0.1875, 0.6667, 0.25, 0.6667, 0.25, 0.75, 0.1875, 0.75, 0.625, 0.75, 0.625, 0.875, 0.375, 0.875, 0.375, 0.75, 0.625, 0.6667, 0.75, 0.6667, 0.75, 0.75, 0.625, 0.75, 0.1719, 0.6667, 0.1875, 0.6667, 0.1875, 0.75, 0.1719, 0.75, 0.375, 0.2969, 0.625, 0.2969, 0.625, 0.3125, 0.375, 0.3125, 0.625, 0.875, 0.625, 0.9375, 0.375, 0.9375, 0.375, 0.875, 0.75, 0.6667, 0.8125, 0.6667, 0.8125, 0.75, 0.75, 0.75, 0.375, 0.2509, 0.625, 0.2509, 0.625, 0.2812, 0.375, 0.2812, 0.1259, 0.6667, 0.1562, 0.6667, 0.1562, 0.75, 0.1259, 0.75, 0.625, 0.9531, 0.625, 0.9688, 0.375, 0.9688, 0.375, 0.9531, 0.8281, 0.6667, 0.8437, 0.6667, 0.8437, 0.75, 0.8281, 0.75, 0.625, 0.2509, 0.625, 0.25, 0.625, 0.25, 0.625, 0.2509, 0.375, 0.25, 0.625, 0.25, 0.625, 0.2509, 0.375, 0.2509, 0.625, 0.9688, 0.625, 0.9991, 0.375, 0.9991, 0.375, 0.9688, 0.8437, 0.6667, 0.8741, 0.6667, 0.8741, 0.75, 0.8437, 0.75, 0.8741, 0.6667, 0.875, 0.6667, 0.875, 0.75, 0.8741, 0.75, 0.125, 0.6667, 0.1259, 0.6667, 0.1259, 0.75, 0.125, 0.75, 0.375, 0.25, 0.375, 0.2509, 0.375, 0.2509, 0.375, 0.25, 0.375, 0.9991, 0.375, 1.0, 0.375, 1.0, 0.375, 0.9991, 0.625, 0.08333, 0.625, 0.0, 0.625, 0.0, 0.625, 0.08333, 0.375, 0.1667, 0.375, 0.25, 0.375, 0.25, 0.375, 0.1667, 0.625, 1.0, 0.625, 0.9991, 0.625, 0.9991, 0.625, 1.0, 0.1259, 0.6667, 0.1259, 0.75, 0.1259, 0.75, 0.1259, 0.6667, 0.8125, 0.6667, 0.8281, 0.6667, 0.8281, 0.75, 0.8125, 0.75, 0.625, 0.9375, 0.625, 0.9531, 0.375, 0.9531, 0.375, 0.9375, 0.375, 0.2812, 0.625, 0.2812, 0.625, 0.2969, 0.375, 0.2969, 0.1562, 0.6667, 0.1719, 0.6667, 0.1719, 0.75, 0.1562, 0.75, 0.1562, 0.5, 0.1719, 0.5, 0.1719, 0.5833, 0.1562, 0.5833, 0.1719, 0.6667, 0.1562, 0.6667, 0.1562, 0.6667, 0.1719, 0.6667, 0.8125, 0.5, 0.8281, 0.5, 0.8281, 0.5833, 0.8125, 0.5833, 0.8125, 0.6389, 0.8281, 0.6389, 0.8281, 0.6667, 0.8125, 0.6667, 0.1259, 0.5, 0.1259, 0.5833, 0.1259, 0.5833, 0.1259, 0.5, 0.1259, 0.6389, 0.1259, 0.6667, 0.1259, 0.6667, 0.1259, 0.6389, 0.375, 0.0, 0.375, 0.08333, 0.375, 0.08333, 0.375, 0.0, 0.375, 0.1389, 0.375, 0.1667, 0.375, 0.1667, 0.375, 0.1389, 0.625, 0.25, 0.625, 0.1667, 0.625, 0.1667, 0.625, 0.25, 0.625, 0.1111, 0.625, 0.08333, 0.625, 0.08333, 0.625, 0.1111, 0.125, 0.5, 0.1259, 0.5, 0.1259, 0.5833, 0.125, 0.5833, 0.125, 0.6389, 0.1259, 0.6389, 0.1259, 0.6667, 0.125, 0.6667, 0.8741, 0.5, 0.875, 0.5, 0.875, 0.5833, 0.8741, 0.5833, 0.8741, 0.6389, 0.875, 0.6389, 0.875, 0.6667, 0.8741, 0.6667, 0.8438, 0.5, 0.8741, 0.5, 0.8741, 0.5833, 0.8437, 0.5833, 0.8437, 0.6389, 0.8741, 0.6389, 0.8741, 0.6667, 0.8437, 0.6667, 0.8281, 0.5, 0.8438, 0.5, 0.8437, 0.5833, 0.8281, 0.5833, 0.8281, 0.6389, 0.8437, 0.6389, 0.8437, 0.6667, 0.8281, 0.6667, 0.1259, 0.5, 0.1562, 0.5, 0.1562, 0.5833, 0.1259, 0.5833, 0.1259, 0.6389, 0.1562, 0.6389, 0.1562, 0.6667, 0.1259, 0.6667, 0.75, 0.5, 0.8125, 0.5, 0.8125, 0.5833, 0.75, 0.5833, 0.75, 0.6389, 0.8125, 0.6389, 0.8125, 0.6667, 0.75, 0.6667, 0.1719, 0.5, 0.1875, 0.5, 0.1875, 0.5833, 0.1719, 0.5833, 0.1719, 0.6389, 0.1875, 0.6389, 0.1875, 0.6667, 0.1719, 0.6667, 0.625, 0.5, 0.75, 0.5, 0.75, 0.5833, 0.625, 0.5833, 0.625, 0.6389, 0.75, 0.6389, 0.75, 0.6667, 0.625, 0.6667, 0.1875, 0.5, 0.25, 0.5, 0.25, 0.5833, 0.1875, 0.5833, 0.1562, 0.5833, 0.1719, 0.5833, 0.1719, 0.5833, 0.1562, 0.5833, 0.25, 0.5, 0.375, 0.5, 0.375, 0.5833, 0.25, 0.5833, 0.25, 0.6389, 0.375, 0.6389, 0.375, 0.6667, 0.25, 0.6667, 0.625, 0.75, 0.625, 0.6667, 0.625, 0.6667, 0.625, 0.75, 0.625, 0.6111, 0.625, 0.5833, 0.625, 0.5833, 0.625, 0.6111, 0.375, 0.75, 0.375, 0.6667, 0.375, 0.6667, 0.375, 0.75, 0.375, 0.6111, 0.375, 0.5833, 0.375, 0.5833, 0.375, 0.6111, 0.375, 0.5, 0.375, 0.5833, 0.375, 0.5833, 0.375, 0.5, 0.375, 0.6389, 0.375, 0.6667, 0.375, 0.6667, 0.375, 0.6389, 0.375, 0.75, 0.375, 0.6667, 0.375, 0.6667, 0.375, 0.75, 0.375, 0.6111, 0.375, 0.5833, 0.375, 0.5833, 0.375, 0.6111, 0.625, 0.5, 0.625, 0.5833, 0.625, 0.5833, 0.625, 0.5, 0.625, 0.6389, 0.625, 0.6667, 0.625, 0.6667, 0.625, 0.6389, 0.375, 0.5, 0.625, 0.5, 0.625, 0.5833, 0.375, 0.5833, 0.375, 0.6389, 0.625, 0.6389, 0.625, 0.6667, 0.375, 0.6667, 0.8741, 0.75, 0.8741, 0.6667, 0.8741, 0.6667, 0.8741, 0.75, 0.8741, 0.6111, 0.8741, 0.5833, 0.8741, 0.5833, 0.8741, 0.6111, 0.625, 0.5, 0.625, 0.5833, 0.625, 0.5833, 0.625, 0.5, 0.625, 0.6389, 0.625, 0.6667, 0.625, 0.6667, 0.625, 0.6389, 0.375, 0.0, 0.625, 0.0, 0.625, 0.08333, 0.375, 0.08333, 0.375, 0.1389, 0.625, 0.1389, 0.625, 0.1667, 0.375, 0.1667, 0.375, 0.08333, 0.625, 0.08333, 0.625, 0.1111, 0.375, 0.1111, 0.375, 0.1111, 0.625, 0.1111, 0.625, 0.1389, 0.375, 0.1389, 0.625, 0.5833, 0.625, 0.6111, 0.625, 0.6111, 0.625, 0.5833, 0.625, 0.6111, 0.625, 0.6389, 0.625, 0.6389, 0.625, 0.6111, 0.8741, 0.6667, 0.8741, 0.6389, 0.8741, 0.6389, 0.8741, 0.6667, 0.8741, 0.6389, 0.8741, 0.6111, 0.8741, 0.6111, 0.8741, 0.6389, 0.375, 0.5833, 0.625, 0.5833, 0.625, 0.6111, 0.375, 0.6111, 0.375, 0.6111, 0.625, 0.6111, 0.625, 0.6389, 0.375, 0.6389, 0.625, 0.5833, 0.625, 0.6111, 0.625, 0.6111, 0.625, 0.5833, 0.625, 0.6111, 0.625, 0.6389, 0.625, 0.6389, 0.625, 0.6111, 0.375, 0.6667, 0.375, 0.6389, 0.375, 0.6389, 0.375, 0.6667, 0.375, 0.6389, 0.375, 0.6111, 0.375, 0.6111, 0.375, 0.6389, 0.375, 0.5833, 0.375, 0.6111, 0.375, 0.6111, 0.375, 0.5833, 0.375, 0.6111, 0.375, 0.6389, 0.375, 0.6389, 0.375, 0.6111, 0.375, 0.6667, 0.375, 0.6389, 0.375, 0.6389, 0.375, 0.6667, 0.375, 0.6389, 0.375, 0.6111, 0.375, 0.6111, 0.375, 0.6389, 0.625, 0.6667, 0.625, 0.6389, 0.625, 0.6389, 0.625, 0.6667, 0.625, 0.6389, 0.625, 0.6111, 0.625, 0.6111, 0.625, 0.6389, 0.25, 0.5833, 0.375, 0.5833, 0.375, 0.6111, 0.25, 0.6111, 0.25, 0.6111, 0.375, 0.6111, 0.375, 0.6389, 0.25, 0.6389, 0.1875, 0.6667, 0.1875, 0.6389, 0.1875, 0.6389, 0.1875, 0.6667, 0.1875, 0.6111, 0.25, 0.6111, 0.25, 0.6389, 0.1875, 0.6389, 0.625, 0.5833, 0.75, 0.5833, 0.75, 0.6111, 0.625, 0.6111, 0.625, 0.6111, 0.75, 0.6111, 0.75, 0.6389, 0.625, 0.6389, 0.1719, 0.5833, 0.1875, 0.5833, 0.1875, 0.6111, 0.1719, 0.6111, 0.1719, 0.6111, 0.1875, 0.6111, 0.1875, 0.6389, 0.1719, 0.6389, 0.75, 0.5833, 0.8125, 0.5833, 0.8125, 0.6111, 0.75, 0.6111, 0.75, 0.6111, 0.8125, 0.6111, 0.8125, 0.6389, 0.75, 0.6389, 0.1259, 0.5833, 0.1562, 0.5833, 0.1562, 0.6111, 0.1259, 0.6111, 0.1259, 0.6111, 0.1562, 0.6111, 0.1562, 0.6389, 0.1259, 0.6389, 0.8281, 0.5833, 0.8437, 0.5833, 0.8437, 0.6111, 0.8281, 0.6111, 0.8281, 0.6111, 0.8437, 0.6111, 0.8437, 0.6389, 0.8281, 0.6389, 0.8437, 0.5833, 0.8741, 0.5833, 0.8741, 0.6111, 0.8437, 0.6111, 0.8437, 0.6111, 0.8741, 0.6111, 0.8741, 0.6389, 0.8437, 0.6389, 0.8741, 0.5833, 0.875, 0.5833, 0.875, 0.6111, 0.8741, 0.6111, 0.8741, 0.6111, 0.875, 0.6111, 0.875, 0.6389, 0.8741, 0.6389, 0.125, 0.5833, 0.1259, 0.5833, 0.1259, 0.6111, 0.125, 0.6111, 0.125, 0.6111, 0.1259, 0.6111, 0.1259, 0.6389, 0.125, 0.6389, 0.625, 0.1667, 0.625, 0.1389, 0.625, 0.1389, 0.625, 0.1667, 0.625, 0.1389, 0.625, 0.1111, 0.625, 0.1111, 0.625, 0.1389, 0.375, 0.08333, 0.375, 0.1111, 0.375, 0.1111, 0.375, 0.08333, 0.375, 0.1111, 0.375, 0.1389, 0.375, 0.1389, 0.375, 0.1111, 0.1259, 0.5833, 0.1259, 0.6111, 0.1259, 0.6111, 0.1259, 0.5833, 0.1259, 0.6111, 0.1259, 0.6389, 0.1259, 0.6389, 0.1259, 0.6111, 0.8125, 0.5833, 0.8281, 0.5833, 0.8281, 0.6111, 0.8125, 0.6111, 0.8125, 0.6111, 0.8281, 0.6111, 0.8281, 0.6389, 0.8125, 0.6389, 0.1719, 0.6389, 0.1719, 0.6667, 0.1719, 0.6667, 0.1719, 0.6389, 0.1562, 0.6111, 0.1719, 0.6111, 0.1719, 0.6389, 0.1562, 0.6389, 0.1562, 0.6389, 0.1719, 0.6389, 0.1719, 0.6667, 0.1562, 0.6667, 0.1875, 0.6389, 0.25, 0.6389, 0.25, 0.6667, 0.1875, 0.6667, 0.1875, 0.5833, 0.25, 0.5833, 0.25, 0.6111, 0.1875, 0.6111, 0.1562, 0.5833, 0.1719, 0.5833, 0.1719, 0.6111, 0.1562, 0.6111, 0.1719, 0.6111, 0.1562, 0.6111, 0.1562, 0.6111, 0.1719, 0.6111, 0.25, 0.5833, 0.25, 0.6111, 0.25, 0.6111, 0.25, 0.5833, 0.1562, 0.6111, 0.1562, 0.5833, 0.1562, 0.5833, 0.1562, 0.6111, 0.1562, 0.6389, 0.1719, 0.6389, 0.1719, 0.6389, 0.1562, 0.6389, 0.25, 0.6389, 0.25, 0.6667, 0.25, 0.6667, 0.25, 0.6389, 0.1562, 0.6667, 0.1562, 0.6389, 0.1562, 0.6389, 0.1562, 0.6667, 0.1875, 0.5833, 0.25, 0.5833, 0.25, 0.5833, 0.1875, 0.5833, 0.25, 0.6667, 0.1875, 0.6667, 0.1875, 0.6667, 0.25, 0.6667, 0.25, 0.6111, 0.1875, 0.6111, 0.1875, 0.6111, 0.25, 0.6111, 0.1719, 0.5833, 0.1719, 0.6111, 0.1719, 0.6111, 0.1719, 0.5833, 0.1875, 0.6111, 0.1875, 0.5833, 0.1875, 0.5833, 0.1875, 0.6111, 0.1875, 0.6389, 0.25, 0.6389, 0.25, 0.6389, 0.1875, 0.6389])
me_cube_003.materials.append(mat_bed)
me_cube_003.use_remesh_fix_poles = True
me_cube_003.use_remesh_preserve_attributes = False
me_cube_003.use_mirror_vertex_groups = False
me_cube_003.update()
me_cube_004 = bpy.data.meshes.new('Cube.004')
me_cube_004.from_pydata([(-1.0, -1.0, -1.515), (-1.0, -1.0, 1.515), (-1.0, 1.0, -1.515), (-1.0, 1.0, 1.515), (1.0, -1.0, -1.515), (1.0, -1.0, 1.515), (1.0, 1.0, -1.515), (1.0, 1.0, 1.515), (-1.0, 0.9408, -1.515), (-1.0, -0.9408, -1.515), (-1.0, -0.9408, 1.515), (-1.0, 0.9408, 1.515), (1.0, -0.9408, -1.515), (1.0, 0.9408, -1.515), (1.0, 0.9408, 1.515), (1.0, -0.9408, 1.515), (-1.0, -1.0, -0.009116), (-1.0, 1.0, -0.009116), (1.0, 1.0, -0.009116), (1.0, -1.0, -0.009116), (1.0, 0.9408, -0.009116), (1.0, -0.9408, -0.009116), (-1.0, -0.9408, -0.009116), (-1.0, 0.9408, -0.009116)], [], [(23, 11, 3, 17), (17, 3, 7, 18), (21, 15, 5, 19), (19, 5, 1, 16), (9, 12, 4, 0), (15, 10, 1, 5), (7, 3, 11, 14), (14, 11, 10, 15), (2, 6, 13, 8), (8, 13, 12, 9), (18, 7, 14, 20), (20, 14, 15, 21), (16, 1, 10, 22), (22, 10, 11, 23), (0, 16, 22, 9), (13, 20, 21, 12), (6, 18, 20, 13), (4, 19, 16, 0), (12, 21, 19, 4), (2, 17, 18, 6), (8, 23, 17, 2), (9, 22, 23, 8)])
_uv = me_cube_004.uv_layers.new(name='UVMap')
_uv.uv.foreach_set('vector', [0.5092, 0.1667, 0.625, 0.1667, 0.625, 0.25, 0.5092, 0.25, 0.5092, 0.25, 0.625, 0.25, 0.625, 0.5, 0.5092, 0.5, 0.5092, 0.6667, 0.625, 0.6667, 0.625, 0.75, 0.5092, 0.75, 0.5092, 0.75, 0.625, 0.75, 0.625, 1.0, 0.5092, 1.0, 0.125, 0.6667, 0.375, 0.6667, 0.375, 0.75, 0.125, 0.75, 0.625, 0.6667, 0.875, 0.6667, 0.875, 0.75, 0.625, 0.75, 0.625, 0.5, 0.875, 0.5, 0.875, 0.5833, 0.625, 0.5833, 0.625, 0.5833, 0.875, 0.5833, 0.875, 0.6667, 0.625, 0.6667, 0.125, 0.5, 0.375, 0.5, 0.375, 0.5833, 0.125, 0.5833, 0.125, 0.5833, 0.375, 0.5833, 0.375, 0.6667, 0.125, 0.6667, 0.5092, 0.5, 0.625, 0.5, 0.625, 0.5833, 0.5092, 0.5833, 0.5092, 0.5833, 0.625, 0.5833, 0.625, 0.6667, 0.5092, 0.6667, 0.5092, 0.0, 0.625, 0.0, 0.625, 0.08333, 0.5092, 0.08333, 0.5092, 0.08333, 0.625, 0.08333, 0.625, 0.1667, 0.5092, 0.1667, 0.375, 0.0, 0.5092, 0.0, 0.5092, 0.08333, 0.375, 0.08333, 0.375, 0.5833, 0.5092, 0.5833, 0.5092, 0.6667, 0.375, 0.6667, 0.375, 0.5, 0.5092, 0.5, 0.5092, 0.5833, 0.375, 0.5833, 0.375, 0.75, 0.5092, 0.75, 0.5092, 1.0, 0.375, 1.0, 0.375, 0.6667, 0.5092, 0.6667, 0.5092, 0.75, 0.375, 0.75, 0.375, 0.25, 0.5092, 0.25, 0.5092, 0.5, 0.375, 0.5, 0.375, 0.1667, 0.5092, 0.1667, 0.5092, 0.25, 0.375, 0.25, 0.375, 0.08333, 0.5092, 0.08333, 0.5092, 0.1667, 0.375, 0.1667])
me_cube_004.materials.append(mat_mattress)
me_cube_004.use_remesh_fix_poles = True
me_cube_004.use_remesh_preserve_attributes = False
me_cube_004.use_mirror_vertex_groups = False
me_cube_004.update()
me_cube_005 = bpy.data.meshes.new('Cube.005')
me_cube_005.from_pydata([(-1.0, -1.0, -1.0), (-1.0, -1.0, 1.0), (-1.0, 1.0, -1.0), (-1.0, 1.0, 1.0), (1.0, -1.0, -1.0), (1.0, -1.0, 1.0), (1.0, 1.0, -1.0), (1.0, 1.0, 1.0), (-1.0, 0.8947, -1.0), (-1.0, -0.8947, -1.0), (-1.0, -0.8947, 1.0), (-1.0, 0.8947, 1.0), (1.0, -0.8947, -1.0), (1.0, 0.8947, -1.0), (1.0, 0.8947, 1.0), (1.0, -0.8947, 1.0), (-1.0, 0.8238, -1.0), (-1.0, -0.8238, -1.0), (-1.0, -0.8238, 1.0), (-1.0, 0.8238, 1.0), (1.0, -0.8238, -1.0), (1.0, 0.8238, -1.0), (1.0, 0.8238, 1.0), (1.0, -0.8238, 1.0), (0.8686, 1.0, -1.0), (-0.8686, 1.0, -1.0), (-0.8686, 1.0, 1.0), (0.8686, 1.0, 1.0), (-0.8686, -1.0, -1.0), (0.8686, -1.0, -1.0), (0.8686, -1.0, 1.0), (-0.8686, -1.0, 1.0), (-0.8686, 0.8947, 1.0), (0.8686, 0.8947, 1.0), (-0.8686, -0.8947, 1.0), (0.8686, -0.8947, 1.0), (0.8686, 0.8947, -1.0), (-0.8686, 0.8947, -1.0), (0.8686, -0.8947, -1.0), (-0.8686, -0.8947, -1.0), (0.8686, 0.8238, -1.0), (-0.8686, 0.8238, -1.0), (0.8686, -0.8238, -1.0), (-0.8686, -0.8238, -1.0), (-0.8686, 0.8238, 1.0), (0.8686, 0.8238, 1.0), (-0.8686, -0.8238, 1.0), (0.8686, -0.8238, 1.0), (0.6776, 1.0, -1.0), (-0.6776, 1.0, -1.0), (-0.6776, 1.0, 1.0), (0.6776, 1.0, 1.0), (-0.6776, -1.0, -1.0), (0.6776, -1.0, -1.0), (0.6776, -1.0, 1.0), (-0.6776, -1.0, 1.0), (-0.6776, 0.8947, 1.0), (0.6776, 0.8947, 1.0), (-0.6776, -0.8947, 1.0), (0.6776, -0.8947, 1.0), (0.6776, 0.8947, -1.0), (-0.6776, 0.8947, -1.0), (0.6776, -0.8947, -1.0), (-0.6776, -0.8947, -1.0), (0.6776, 0.8238, -1.0), (-0.6776, 0.8238, -1.0), (0.6776, -0.8238, -1.0), (-0.6776, -0.8238, -1.0), (-0.6776, 0.8238, 1.0), (0.6776, 0.8238, 1.0), (-0.6776, -0.8238, 1.0), (0.6776, -0.8238, 1.0), (-0.6776, 0.8947, -17.53), (-0.8686, 0.8947, -17.53), (-0.6776, -0.8947, -17.53), (-0.8686, -0.8947, -17.53), (-0.6776, 0.8238, -17.53), (-0.8686, 0.8238, -17.53), (-0.6776, -0.8238, -17.53), (-0.8686, -0.8238, -17.53), (0.8686, 0.8947, -17.53), (0.8686, 0.8238, -17.53), (0.8686, -0.8238, -17.53), (0.8686, -0.8947, -17.53), (0.6776, 0.8947, -17.53), (0.6776, -0.8947, -17.53), (0.6776, 0.8238, -17.53), (0.6776, -0.8238, -17.53)], [], [(8, 11, 3, 2), (24, 27, 7, 6), (12, 15, 5, 4), (28, 31, 1, 0), (38, 12, 4, 29), (34, 10, 1, 31), (26, 3, 11, 32), (46, 18, 10, 34), (24, 6, 13, 36), (42, 20, 12, 38), (6, 7, 14, 13), (20, 23, 15, 12), (0, 1, 10, 9), (16, 19, 11, 8), (9, 10, 18, 17), (17, 18, 19, 16), (13, 14, 22, 21), (21, 22, 23, 20), (36, 13, 21, 40), (40, 21, 20, 42), (32, 11, 19, 44), (44, 19, 18, 46), (22, 45, 47, 23), (68, 44, 46, 70), (14, 33, 45, 22), (56, 32, 44, 68), (16, 41, 43, 17), (64, 40, 42, 66), (8, 37, 41, 16), (38, 62, 85, 83), (17, 43, 39, 9), (39, 43, 79, 75), (2, 25, 37, 8), (48, 24, 36, 60), (23, 47, 35, 15), (70, 46, 34, 58), (7, 27, 33, 14), (50, 26, 32, 56), (15, 35, 30, 5), (58, 34, 31, 55), (9, 39, 28, 0), (62, 38, 29, 53), (4, 5, 30, 29), (52, 55, 31, 28), (2, 3, 26, 25), (48, 51, 27, 24), (25, 26, 50, 49), (49, 50, 51, 48), (29, 30, 54, 53), (53, 54, 55, 52), (39, 63, 52, 28), (63, 62, 53, 52), (35, 59, 54, 30), (59, 58, 55, 54), (27, 51, 57, 33), (51, 50, 56, 57), (47, 71, 59, 35), (71, 70, 58, 59), (25, 49, 61, 37), (49, 48, 60, 61), (65, 41, 77, 76), (67, 66, 62, 63), (36, 40, 81, 80), (61, 60, 64, 65), (41, 65, 67, 43), (65, 64, 66, 67), (33, 57, 69, 45), (57, 56, 68, 69), (45, 69, 71, 47), (69, 68, 70, 71), (84, 80, 81, 86), (87, 82, 83, 85), (79, 78, 74, 75), (73, 72, 76, 77), (42, 38, 83, 82), (43, 67, 78, 79), (67, 63, 74, 78), (40, 64, 86, 81), (62, 66, 87, 85), (37, 61, 72, 73), (61, 65, 76, 72), (66, 42, 82, 87), (64, 60, 84, 86), (63, 39, 75, 74), (41, 37, 73, 77), (60, 36, 80, 84)])
_uv = me_cube_005.uv_layers.new(name='UVMap')
_uv.uv.foreach_set('vector', [0.375, 0.1667, 0.625, 0.1667, 0.625, 0.25, 0.375, 0.25, 0.375, 0.4167, 0.625, 0.4167, 0.625, 0.5, 0.375, 0.5, 0.375, 0.6667, 0.625, 0.6667, 0.625, 0.75, 0.375, 0.75, 0.375, 0.9167, 0.625, 0.9167, 0.625, 1.0, 0.375, 1.0, 0.2917, 0.6667, 0.375, 0.6667, 0.375, 0.75, 0.2917, 0.75, 0.7917, 0.6667, 0.875, 0.6667, 0.875, 0.75, 0.7917, 0.75, 0.7917, 0.5, 0.875, 0.5, 0.875, 0.5833, 0.7917, 0.5833, 0.7917, 0.6389, 0.875, 0.6389, 0.875, 0.6667, 0.7917, 0.6667, 0.2917, 0.5, 0.375, 0.5, 0.375, 0.5833, 0.2917, 0.5833, 0.2917, 0.6389, 0.375, 0.6389, 0.375, 0.6667, 0.2917, 0.6667, 0.375, 0.5, 0.625, 0.5, 0.625, 0.5833, 0.375, 0.5833, 0.375, 0.6389, 0.625, 0.6389, 0.625, 0.6667, 0.375, 0.6667, 0.375, 0.0, 0.625, 0.0, 0.625, 0.08333, 0.375, 0.08333, 0.375, 0.1389, 0.625, 0.1389, 0.625, 0.1667, 0.375, 0.1667, 0.375, 0.08333, 0.625, 0.08333, 0.625, 0.1111, 0.375, 0.1111, 0.375, 0.1111, 0.625, 0.1111, 0.625, 0.1389, 0.375, 0.1389, 0.375, 0.5833, 0.625, 0.5833, 0.625, 0.6111, 0.375, 0.6111, 0.375, 0.6111, 0.625, 0.6111, 0.625, 0.6389, 0.375, 0.6389, 0.2917, 0.5833, 0.375, 0.5833, 0.375, 0.6111, 0.2917, 0.6111, 0.2917, 0.6111, 0.375, 0.6111, 0.375, 0.6389, 0.2917, 0.6389, 0.7917, 0.5833, 0.875, 0.5833, 0.875, 0.6111, 0.7917, 0.6111, 0.7917, 0.6111, 0.875, 0.6111, 0.875, 0.6389, 0.7917, 0.6389, 0.625, 0.6111, 0.7083, 0.6111, 0.7083, 0.6389, 0.625, 0.6389, 0.7639, 0.6111, 0.7917, 0.6111, 0.7917, 0.6389, 0.7639, 0.6389, 0.625, 0.5833, 0.7083, 0.5833, 0.7083, 0.6111, 0.625, 0.6111, 0.7639, 0.5833, 0.7917, 0.5833, 0.7917, 0.6111, 0.7639, 0.6111, 0.125, 0.6111, 0.2083, 0.6111, 0.2083, 0.6389, 0.125, 0.6389, 0.2639, 0.6111, 0.2917, 0.6111, 0.2917, 0.6389, 0.2639, 0.6389, 0.125, 0.5833, 0.2083, 0.5833, 0.2083, 0.6111, 0.125, 0.6111, 0.2917, 0.6667, 0.2639, 0.6667, 0.2639, 0.6667, 0.2917, 0.6667, 0.125, 0.6389, 0.2083, 0.6389, 0.2083, 0.6667, 0.125, 0.6667, 0.2083, 0.6667, 0.2083, 0.6389, 0.2083, 0.6389, 0.2083, 0.6667, 0.125, 0.5, 0.2083, 0.5, 0.2083, 0.5833, 0.125, 0.5833, 0.2639, 0.5, 0.2917, 0.5, 0.2917, 0.5833, 0.2639, 0.5833, 0.625, 0.6389, 0.7083, 0.6389, 0.7083, 0.6667, 0.625, 0.6667, 0.7639, 0.6389, 0.7917, 0.6389, 0.7917, 0.6667, 0.7639, 0.6667, 0.625, 0.5, 0.7083, 0.5, 0.7083, 0.5833, 0.625, 0.5833, 0.7639, 0.5, 0.7917, 0.5, 0.7917, 0.5833, 0.7639, 0.5833, 0.625, 0.6667, 0.7083, 0.6667, 0.7083, 0.75, 0.625, 0.75, 0.7639, 0.6667, 0.7917, 0.6667, 0.7917, 0.75, 0.7639, 0.75, 0.125, 0.6667, 0.2083, 0.6667, 0.2083, 0.75, 0.125, 0.75, 0.2639, 0.6667, 0.2917, 0.6667, 0.2917, 0.75, 0.2639, 0.75, 0.375, 0.75, 0.625, 0.75, 0.625, 0.8333, 0.375, 0.8333, 0.375, 0.8889, 0.625, 0.8889, 0.625, 0.9167, 0.375, 0.9167, 0.375, 0.25, 0.625, 0.25, 0.625, 0.3333, 0.375, 0.3333, 0.375, 0.3889, 0.625, 0.3889, 0.625, 0.4167, 0.375, 0.4167, 0.375, 0.3333, 0.625, 0.3333, 0.625, 0.3611, 0.375, 0.3611, 0.375, 0.3611, 0.625, 0.3611, 0.625, 0.3889, 0.375, 0.3889, 0.375, 0.8333, 0.625, 0.8333, 0.625, 0.8611, 0.375, 0.8611, 0.375, 0.8611, 0.625, 0.8611, 0.625, 0.8889, 0.375, 0.8889, 0.2083, 0.6667, 0.2361, 0.6667, 0.2361, 0.75, 0.2083, 0.75, 0.2361, 0.6667, 0.2639, 0.6667, 0.2639, 0.75, 0.2361, 0.75, 0.7083, 0.6667, 0.7361, 0.6667, 0.7361, 0.75, 0.7083, 0.75, 0.7361, 0.6667, 0.7639, 0.6667, 0.7639, 0.75, 0.7361, 0.75, 0.7083, 0.5, 0.7361, 0.5, 0.7361, 0.5833, 0.7083, 0.5833, 0.7361, 0.5, 0.7639, 0.5, 0.7639, 0.5833, 0.7361, 0.5833, 0.7083, 0.6389, 0.7361, 0.6389, 0.7361, 0.6667, 0.7083, 0.6667, 0.7361, 0.6389, 0.7639, 0.6389, 0.7639, 0.6667, 0.7361, 0.6667, 0.2083, 0.5, 0.2361, 0.5, 0.2361, 0.5833, 0.2083, 0.5833, 0.2361, 0.5, 0.2639, 0.5, 0.2639, 0.5833, 0.2361, 0.5833, 0.2361, 0.6111, 0.2083, 0.6111, 0.2083, 0.6111, 0.2361, 0.6111, 0.2361, 0.6389, 0.2639, 0.6389, 0.2639, 0.6667, 0.2361, 0.6667, 0.2917, 0.5833, 0.2917, 0.6111, 0.2917, 0.6111, 0.2917, 0.5833, 0.2361, 0.5833, 0.2639, 0.5833, 0.2639, 0.6111, 0.2361, 0.6111, 0.2083, 0.6111, 0.2361, 0.6111, 0.2361, 0.6389, 0.2083, 0.6389, 0.2361, 0.6111, 0.2639, 0.6111, 0.2639, 0.6389, 0.2361, 0.6389, 0.7083, 0.5833, 0.7361, 0.5833, 0.7361, 0.6111, 0.7083, 0.6111, 0.7361, 0.5833, 0.7639, 0.5833, 0.7639, 0.6111, 0.7361, 0.6111, 0.7083, 0.6111, 0.7361, 0.6111, 0.7361, 0.6389, 0.7083, 0.6389, 0.7361, 0.6111, 0.7639, 0.6111, 0.7639, 0.6389, 0.7361, 0.6389, 0.2639, 0.5833, 0.2917, 0.5833, 0.2917, 0.6111, 0.2639, 0.6111, 0.2639, 0.6389, 0.2917, 0.6389, 0.2917, 0.6667, 0.2639, 0.6667, 0.2083, 0.6389, 0.2361, 0.6389, 0.2361, 0.6667, 0.2083, 0.6667, 0.2083, 0.5833, 0.2361, 0.5833, 0.2361, 0.6111, 0.2083, 0.6111, 0.2917, 0.6389, 0.2917, 0.6667, 0.2917, 0.6667, 0.2917, 0.6389, 0.2083, 0.6389, 0.2361, 0.6389, 0.2361, 0.6389, 0.2083, 0.6389, 0.2361, 0.6389, 0.2361, 0.6667, 0.2361, 0.6667, 0.2361, 0.6389, 0.2917, 0.6111, 0.2639, 0.6111, 0.2639, 0.6111, 0.2917, 0.6111, 0.2639, 0.6667, 0.2639, 0.6389, 0.2639, 0.6389, 0.2639, 0.6667, 0.2083, 0.5833, 0.2361, 0.5833, 0.2361, 0.5833, 0.2083, 0.5833, 0.2361, 0.5833, 0.2361, 0.6111, 0.2361, 0.6111, 0.2361, 0.5833, 0.2639, 0.6389, 0.2917, 0.6389, 0.2917, 0.6389, 0.2639, 0.6389, 0.2639, 0.6111, 0.2639, 0.5833, 0.2639, 0.5833, 0.2639, 0.6111, 0.2361, 0.6667, 0.2083, 0.6667, 0.2083, 0.6667, 0.2361, 0.6667, 0.2083, 0.6111, 0.2083, 0.5833, 0.2083, 0.5833, 0.2083, 0.6111, 0.2639, 0.5833, 0.2917, 0.5833, 0.2917, 0.5833, 0.2639, 0.5833])
me_cube_005.materials.append(mat_table)
me_cube_005.use_remesh_fix_poles = True
me_cube_005.use_remesh_preserve_attributes = False
me_cube_005.use_mirror_vertex_groups = False
me_cube_005.update()
me_cube_002 = bpy.data.meshes.new('Cube.002')
me_cube_002.from_pydata([(0.577, -1.0, -0.8969), (0.577, -1.0, 1.0), (0.577, 1.0, -0.8981), (0.577, 1.0, 1.0), (1.0, -1.0, -0.8969), (1.0, -0.93, 0.93), (1.0, 1.0, -0.8969), (1.0, 0.93, 0.93), (0.577, -1.0, -0.8142), (0.577, 1.0, -0.8142), (1.0, 0.93, -0.7442), (1.0, -0.93, -0.7442), (12.51, 0.9242, -0.8142), (13.5, 1.0, -0.8969), (13.5, -1.0, -0.8969), (12.51, -0.9242, -0.8142), (1.0, 1.0, 1.0), (1.0, -1.0, 1.0), (1.981, 0.9242, -0.8142), (1.981, -0.9242, -0.8142), (0.6484, 0.93, 0.93), (0.6484, -0.93, 0.93), (0.6484, 0.93, -0.7442), (0.6484, -0.93, -0.7442), (1.0, 1.0, -0.8142), (1.0, -1.0, -0.8142), (13.5, 1.0, -0.8142), (13.5, -1.0, -0.8142), (1.981, 0.9242, -0.8686), (1.981, -0.9242, -0.8686), (12.51, 0.9242, -0.8686), (12.51, -0.9242, -0.8686)], [], [(8, 1, 3, 9), (9, 3, 16, 24), (11, 10, 22, 23), (25, 17, 1, 8), (2, 6, 4, 0), (16, 3, 1, 17), (4, 25, 8, 0), (25, 4, 14, 27), (2, 9, 24, 6), (0, 8, 9, 2), (13, 26, 27, 14), (4, 6, 13, 14), (6, 24, 26, 13), (19, 15, 31, 29), (5, 7, 16, 17), (7, 10, 24, 16), (11, 5, 17, 25), (10, 11, 25, 24), (22, 20, 21, 23), (10, 7, 20, 22), (5, 11, 23, 21), (7, 5, 21, 20), (19, 18, 24, 25), (12, 15, 27, 26), (15, 19, 25, 27), (18, 12, 26, 24), (28, 29, 31, 30), (18, 19, 29, 28), (12, 18, 28, 30), (15, 12, 30, 31)])
_uv = me_cube_002.uv_layers.new(name='UVMap')
_uv.uv.foreach_set('vector', [0.3982, 0.0, 0.625, 0.0, 0.625, 0.25, 0.3982, 0.25, 0.3982, 0.25, 0.625, 0.25, 0.625, 0.5, 0.3982, 0.5, 0.407, 0.7412, 0.407, 0.5088, 0.407, 0.5088, 0.407, 0.7412, 0.3982, 0.75, 0.625, 0.75, 0.625, 1.0, 0.3982, 1.0, 0.125, 0.5, 0.375, 0.5, 0.375, 0.75, 0.125, 0.75, 0.625, 0.5, 0.875, 0.5, 0.875, 0.75, 0.625, 0.75, 0.375, 0.75, 0.3982, 0.75, 0.3982, 1.0, 0.375, 1.0, 0.3982, 0.75, 0.375, 0.75, 0.375, 0.75, 0.3982, 0.75, 0.375, 0.25, 0.3982, 0.25, 0.3982, 0.5, 0.375, 0.5, 0.375, 0.0, 0.3982, 0.0, 0.3982, 0.25, 0.375, 0.25, 0.375, 0.5, 0.3982, 0.5, 0.3982, 0.75, 0.375, 0.75, 0.375, 0.75, 0.375, 0.5, 0.375, 0.5, 0.375, 0.75, 0.375, 0.5, 0.3982, 0.5, 0.3982, 0.5, 0.375, 0.5, 0.3982, 0.7428, 0.3982, 0.7428, 0.3982, 0.7428, 0.3982, 0.7428, 0.6162, 0.7412, 0.6162, 0.5088, 0.625, 0.5, 0.625, 0.75, 0.6162, 0.5088, 0.407, 0.5088, 0.3982, 0.5, 0.625, 0.5, 0.407, 0.7412, 0.6162, 0.7412, 0.625, 0.75, 0.3982, 0.75, 0.407, 0.5088, 0.407, 0.7412, 0.3982, 0.75, 0.3982, 0.5, 0.407, 0.5088, 0.6162, 0.5088, 0.6162, 0.7412, 0.407, 0.7412, 0.407, 0.5088, 0.6162, 0.5088, 0.6162, 0.5088, 0.407, 0.5088, 0.6162, 0.7412, 0.407, 0.7412, 0.407, 0.7412, 0.6162, 0.7412, 0.6162, 0.5088, 0.6162, 0.7412, 0.6162, 0.7412, 0.6162, 0.5088, 0.3982, 0.7428, 0.3982, 0.5072, 0.3982, 0.5, 0.3982, 0.75, 0.3982, 0.5072, 0.3982, 0.7428, 0.3982, 0.75, 0.3982, 0.5, 0.3982, 0.7428, 0.3982, 0.7428, 0.3982, 0.75, 0.3982, 0.75, 0.3982, 0.5072, 0.3982, 0.5072, 0.3982, 0.5, 0.3982, 0.5, 0.3982, 0.5072, 0.3982, 0.7428, 0.3982, 0.7428, 0.3982, 0.5072, 0.3982, 0.5072, 0.3982, 0.7428, 0.3982, 0.7428, 0.3982, 0.5072, 0.3982, 0.5072, 0.3982, 0.5072, 0.3982, 0.5072, 0.3982, 0.5072, 0.3982, 0.7428, 0.3982, 0.5072, 0.3982, 0.5072, 0.3982, 0.7428])
me_cube_002.materials.append(mat_laptop)
me_cube_002.use_remesh_fix_poles = True
me_cube_002.use_remesh_preserve_attributes = False
me_cube_002.use_mirror_vertex_groups = False
me_cube_002.update()

# ---- objects
ob_housewalls = bpy.data.objects.new('HouseWalls', me_cube)
ob_door = bpy.data.objects.new('Door', me_cube_001)
ob_doorreference = bpy.data.objects.new('DoorReference', None)
ob_bed = bpy.data.objects.new('Bed', me_cube_003)
ob_mattress = bpy.data.objects.new('Mattress', me_cube_004)
ob_table = bpy.data.objects.new('Table', me_cube_005)
ob_laptop = bpy.data.objects.new('Laptop', me_cube_002)

# ---- transforms, parenting, visibility, modifiers, constraints
ob_housewalls.location = (0.0, 4.721e-05, 0.1142)
ob_housewalls.scale = (4.0, 4.0, 0.05)
ob_housewalls.lock_rotations_4d = False
ob_housewalls.empty_display_type = 'ARROWS'
ob_housewalls.lineart.crease_threshold = 0.0
_m = ob_housewalls.modifiers.new('Bevel', 'BEVEL')
_m.width = 0.01
_m.width_pct = 0.01
_m.segments = 3
_m.limit_method = 'NONE'
_m.profile = 0.8963
ob_door.location = (-0.6824, 3.241, 1.155)
ob_door.scale = (0.4158, 0.03341, 1.0)
ob_door.lineart.crease_threshold = 0.0
_m = ob_door.modifiers.new('Mirror', 'MIRROR')
_m.use_axis = (False, True, False)
_m.use_clip = True
_m = ob_door.modifiers.new('Bevel', 'BEVEL')
_m.segments = 2
_m.limit_method = 'NONE'
ob_doorreference.location = (-0.02216, 0.0, 0.0)
ob_doorreference.rotation_euler = (1.571, -0.0, -0.0)
ob_doorreference.scale = (0.4525, 0.4506, 0.4525)
ob_doorreference.empty_display_type = 'IMAGE'
ob_doorreference.empty_display_size = 5.0
ob_doorreference.lineart.crease_threshold = 0.0
ob_bed.location = (-0.8747, -0.03434, 0.5151)
ob_bed.rotation_euler = (0.0, -0.0, 4.712)
ob_bed.scale = (1.015, 0.485, 0.04749)
ob_bed.lineart.crease_threshold = 0.0
_m = ob_bed.modifiers.new('Bevel', 'BEVEL')
_m.segments = 3
_m.limit_method = 'NONE'
_m.profile = 0.4259
ob_mattress.location = (-0.8836, -0.06039, 0.6252)
ob_mattress.scale = (0.4777, 0.9839, 0.05969)
ob_mattress.lineart.crease_threshold = 0.0
_m = ob_mattress.modifiers.new('Subdivision', 'SUBSURF')
_m.uv_smooth = 'PRESERVE_CORNERS'
_m.levels = 3
_m.show_only_control_edges = False
ob_table.location = (2.65, 0.8469, 0.9529)
ob_table.scale = (0.519, 1.0, 0.04569)
ob_table.lineart.crease_threshold = 0.0
ob_laptop.location = (2.552, 0.6744, 1.12)
ob_laptop.scale = (-0.02155, 0.2082, 0.1354)
ob_laptop.lineart.crease_threshold = 0.0

# ---- collection membership
col_collection.objects.link(ob_housewalls)
col_collection.objects.link(ob_door)
col_collection.objects.link(ob_doorreference)
col_collection.objects.link(ob_bed)
col_collection.objects.link(ob_mattress)
col_collection.objects.link(ob_table)
col_collection.objects.link(ob_laptop)

# ---- scene / render settings (as saved in the file)
scene.frame_start = 1; scene.frame_end = 250; scene.frame_set(0)
scene.render.engine = 'BLENDER_EEVEE_NEXT'
scene.cycles.use_denoising = False
scene.cycles.samples = 128
scene.cycles.sampling_pattern = 'TABULATED_SOBOL'
scene.cycles.use_adaptive_sampling = False
scene.cycles.use_light_tree = False
scene.view_settings.view_transform = 'Filmic'
bpy.context.view_layer.update()

# ---- added for rendering (the .blend has no active camera and no usable light): camera, sun
cam_auto = bpy.data.cameras.new('AutoCamera')
cam_auto.lens = 50.0
cam_auto.sensor_width = 36.0
cam_auto.clip_end = 1000.0
ob_auto_camera = bpy.data.objects.new('AutoCamera', cam_auto)
scene.collection.objects.link(ob_auto_camera)
ob_auto_camera.location = (7.53499, -6.92399, 6.68079)
ob_auto_camera.rotation_euler = (1.09748, -7.21219e-08, 0.694738)
scene.camera = ob_auto_camera
light_auto_sun = bpy.data.lights.new('AutoSun', 'SUN')
light_auto_sun.energy = 3.0
light_auto_sun.angle = 0.0523599
ob_auto_sun = bpy.data.objects.new('AutoSun', light_auto_sun)
scene.collection.objects.link(ob_auto_sun)
ob_auto_sun.rotation_euler = (0.872665, 0.174533, 0.523599)
bpy.context.view_layer.update()

